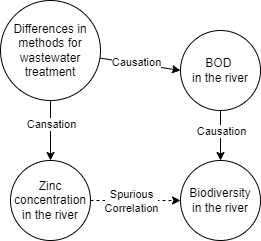

The diagram above was exported from draw.io. Its source (the exported page's mxGraphModel, read from the mxfile embedded in the PNG):
<mxGraphModel dx="734" dy="1599" grid="1" gridSize="10" guides="1" tooltips="1" connect="1" arrows="0" fold="1" page="1" pageScale="1" pageWidth="827" pageHeight="1169" math="0" shadow="0">
  <root>
    <mxCell id="0" />
    <mxCell id="1" parent="0" />
    <mxCell id="3" style="edgeStyle=none;html=1;exitX=1;exitY=0.5;exitDx=0;exitDy=0;dashed=1;" parent="1" source="2" target="4" edge="1">
      <mxGeometry relative="1" as="geometry">
        <mxPoint x="430" y="180" as="targetPoint" />
      </mxGeometry>
    </mxCell>
    <mxCell id="8" value="Spurious&lt;br&gt;Correlation" style="edgeLabel;html=1;align=center;verticalAlign=middle;resizable=0;points=[];" parent="3" vertex="1" connectable="0">
      <mxGeometry x="-0.3556" y="1" relative="1" as="geometry">
        <mxPoint x="11" y="1" as="offset" />
      </mxGeometry>
    </mxCell>
    <mxCell id="2" value="Zinc concentration&lt;br&gt;in the river" style="ellipse;whiteSpace=wrap;html=1;aspect=fixed;" parent="1" vertex="1">
      <mxGeometry x="220" y="140" width="80" height="80" as="geometry" />
    </mxCell>
    <mxCell id="4" value="&lt;span&gt;Biodiversity&lt;/span&gt;&lt;br&gt;&lt;span&gt;in the river&lt;/span&gt;" style="ellipse;whiteSpace=wrap;html=1;aspect=fixed;" parent="1" vertex="1">
      <mxGeometry x="390" y="140" width="80" height="80" as="geometry" />
    </mxCell>
    <mxCell id="6" style="edgeStyle=none;html=1;entryX=0.5;entryY=0;entryDx=0;entryDy=0;exitX=0.5;exitY=1;exitDx=0;exitDy=0;" parent="1" source="11" target="2" edge="1">
      <mxGeometry relative="1" as="geometry">
        <mxPoint x="280" y="140" as="targetPoint" />
        <mxPoint x="260" y="70" as="sourcePoint" />
      </mxGeometry>
    </mxCell>
    <mxCell id="13" value="Cansation" style="edgeLabel;html=1;align=center;verticalAlign=middle;resizable=0;points=[];" parent="6" vertex="1" connectable="0">
      <mxGeometry x="-0.3834" y="1" relative="1" as="geometry">
        <mxPoint x="-1" y="5" as="offset" />
      </mxGeometry>
    </mxCell>
    <mxCell id="7" style="edgeStyle=none;html=1;entryX=0.5;entryY=0;entryDx=0;entryDy=0;" parent="1" source="5" target="4" edge="1">
      <mxGeometry relative="1" as="geometry" />
    </mxCell>
    <mxCell id="15" value="Causation" style="edgeLabel;html=1;align=center;verticalAlign=middle;resizable=0;points=[];" parent="7" vertex="1" connectable="0">
      <mxGeometry x="-0.5214" relative="1" as="geometry">
        <mxPoint y="8" as="offset" />
      </mxGeometry>
    </mxCell>
    <mxCell id="5" value="BOD &lt;br&gt;in the river" style="ellipse;whiteSpace=wrap;html=1;aspect=fixed;" parent="1" vertex="1">
      <mxGeometry x="390" y="10" width="80" height="80" as="geometry" />
    </mxCell>
    <mxCell id="12" style="edgeStyle=none;html=1;entryX=0;entryY=0.5;entryDx=0;entryDy=0;" parent="1" source="11" target="5" edge="1">
      <mxGeometry relative="1" as="geometry" />
    </mxCell>
    <mxCell id="14" value="Causation" style="edgeLabel;html=1;align=center;verticalAlign=middle;resizable=0;points=[];" parent="12" vertex="1" connectable="0">
      <mxGeometry x="-0.3134" y="-1" relative="1" as="geometry">
        <mxPoint x="9" y="-1" as="offset" />
      </mxGeometry>
    </mxCell>
    <mxCell id="11" value="Differences in&lt;br&gt;methods for&lt;br&gt;wastewater treatment" style="ellipse;whiteSpace=wrap;html=1;aspect=fixed;" parent="1" vertex="1">
      <mxGeometry x="210" y="-20" width="100" height="100" as="geometry" />
    </mxCell>
  </root>
</mxGraphModel>